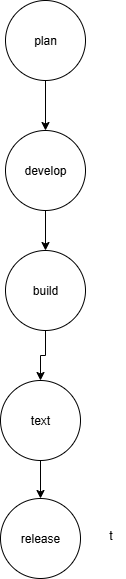

The diagram above was exported from draw.io. Its source (the exported page's mxGraphModel, read from the mxfile embedded in the PNG):
<mxGraphModel dx="1044" dy="562" grid="1" gridSize="10" guides="1" tooltips="1" connect="1" arrows="1" fold="1" page="1" pageScale="1" pageWidth="850" pageHeight="1100" math="0" shadow="0">
  <root>
    <mxCell id="0" />
    <mxCell id="1" parent="0" />
    <mxCell id="fZ2ZlpFxWYMfekHTHdZx-18" value="" style="edgeStyle=orthogonalEdgeStyle;rounded=0;orthogonalLoop=1;jettySize=auto;html=1;" edge="1" parent="1" source="fZ2ZlpFxWYMfekHTHdZx-1" target="fZ2ZlpFxWYMfekHTHdZx-11">
      <mxGeometry relative="1" as="geometry" />
    </mxCell>
    <mxCell id="fZ2ZlpFxWYMfekHTHdZx-1" value="plan" style="ellipse;whiteSpace=wrap;html=1;aspect=fixed;" vertex="1" parent="1">
      <mxGeometry x="385" y="10" width="80" height="80" as="geometry" />
    </mxCell>
    <mxCell id="fZ2ZlpFxWYMfekHTHdZx-21" value="" style="edgeStyle=orthogonalEdgeStyle;rounded=0;orthogonalLoop=1;jettySize=auto;html=1;" edge="1" parent="1" source="fZ2ZlpFxWYMfekHTHdZx-4" target="fZ2ZlpFxWYMfekHTHdZx-5">
      <mxGeometry relative="1" as="geometry" />
    </mxCell>
    <mxCell id="fZ2ZlpFxWYMfekHTHdZx-4" value="text" style="ellipse;whiteSpace=wrap;html=1;aspect=fixed;" vertex="1" parent="1">
      <mxGeometry x="380" y="390" width="80" height="80" as="geometry" />
    </mxCell>
    <mxCell id="fZ2ZlpFxWYMfekHTHdZx-5" value="release" style="ellipse;whiteSpace=wrap;html=1;aspect=fixed;" vertex="1" parent="1">
      <mxGeometry x="380" y="508" width="80" height="80" as="geometry" />
    </mxCell>
    <mxCell id="fZ2ZlpFxWYMfekHTHdZx-8" value="t" style="text;html=1;align=center;verticalAlign=middle;resizable=0;points=[];autosize=1;strokeColor=none;fillColor=none;" vertex="1" parent="1">
      <mxGeometry x="475" y="530" width="30" height="30" as="geometry" />
    </mxCell>
    <mxCell id="fZ2ZlpFxWYMfekHTHdZx-20" value="" style="edgeStyle=orthogonalEdgeStyle;rounded=0;orthogonalLoop=1;jettySize=auto;html=1;" edge="1" parent="1" source="fZ2ZlpFxWYMfekHTHdZx-10" target="fZ2ZlpFxWYMfekHTHdZx-4">
      <mxGeometry relative="1" as="geometry" />
    </mxCell>
    <mxCell id="fZ2ZlpFxWYMfekHTHdZx-10" value="build" style="ellipse;whiteSpace=wrap;html=1;aspect=fixed;" vertex="1" parent="1">
      <mxGeometry x="385" y="260" width="80" height="80" as="geometry" />
    </mxCell>
    <mxCell id="fZ2ZlpFxWYMfekHTHdZx-19" value="" style="edgeStyle=orthogonalEdgeStyle;rounded=0;orthogonalLoop=1;jettySize=auto;html=1;" edge="1" parent="1" source="fZ2ZlpFxWYMfekHTHdZx-11" target="fZ2ZlpFxWYMfekHTHdZx-10">
      <mxGeometry relative="1" as="geometry" />
    </mxCell>
    <mxCell id="fZ2ZlpFxWYMfekHTHdZx-11" value="develop" style="ellipse;whiteSpace=wrap;html=1;aspect=fixed;" vertex="1" parent="1">
      <mxGeometry x="385" y="140" width="80" height="80" as="geometry" />
    </mxCell>
  </root>
</mxGraphModel>